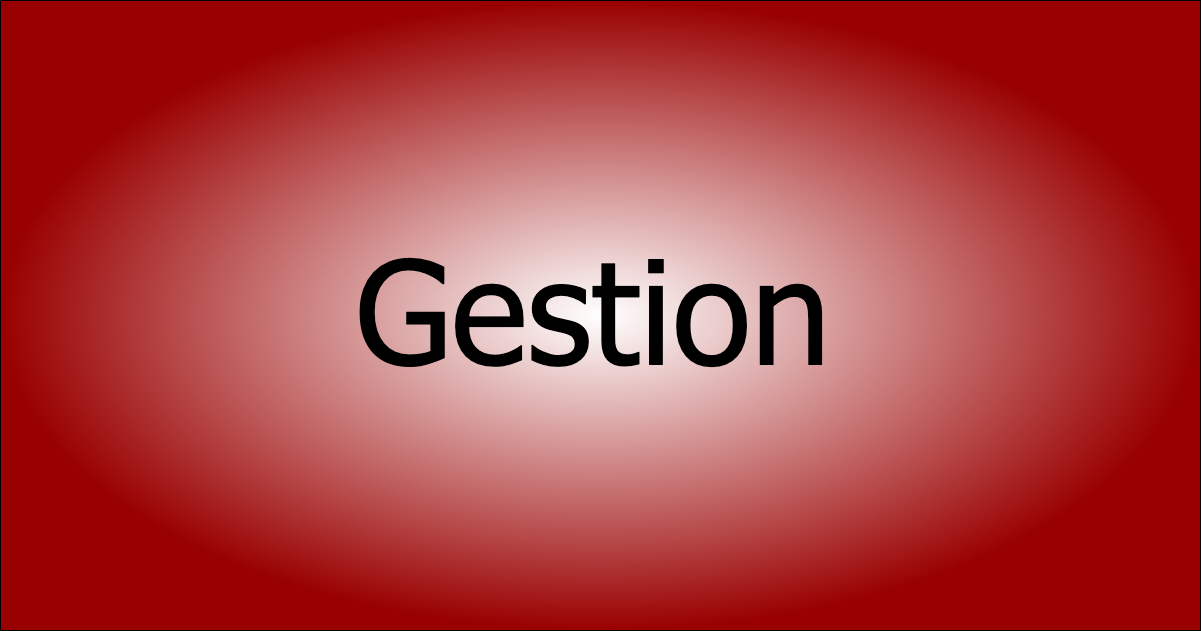

The diagram above was exported from draw.io. Its source (the exported page's mxGraphModel, read from the mxfile embedded in the PNG):
<mxGraphModel dx="1505" dy="1555" grid="0" gridSize="10" guides="1" tooltips="1" connect="1" arrows="1" fold="1" page="0" pageScale="1" pageWidth="1100" pageHeight="850" math="0" shadow="0">
  <root>
    <mxCell id="0" />
    <mxCell id="1" parent="0" />
    <mxCell id="vGY76TCnVlo041xJdhZk-1" value="" style="rounded=0;whiteSpace=wrap;html=1;fontSize=16;labelBackgroundColor=none;gradientColor=#990000;gradientDirection=radial;" parent="1" vertex="1">
      <mxGeometry width="1200" height="630" as="geometry" />
    </mxCell>
    <mxCell id="vGY76TCnVlo041xJdhZk-2" value="&lt;font face=&quot;Tahoma&quot; style=&quot;font-size: 144px;&quot;&gt;Gestion&lt;/font&gt;" style="text;html=1;strokeColor=none;fillColor=none;align=center;verticalAlign=middle;whiteSpace=wrap;rounded=0;fontSize=16;shadow=1;glass=0;" parent="1" vertex="1">
      <mxGeometry x="570" y="293" width="46" height="30" as="geometry" />
    </mxCell>
  </root>
</mxGraphModel>